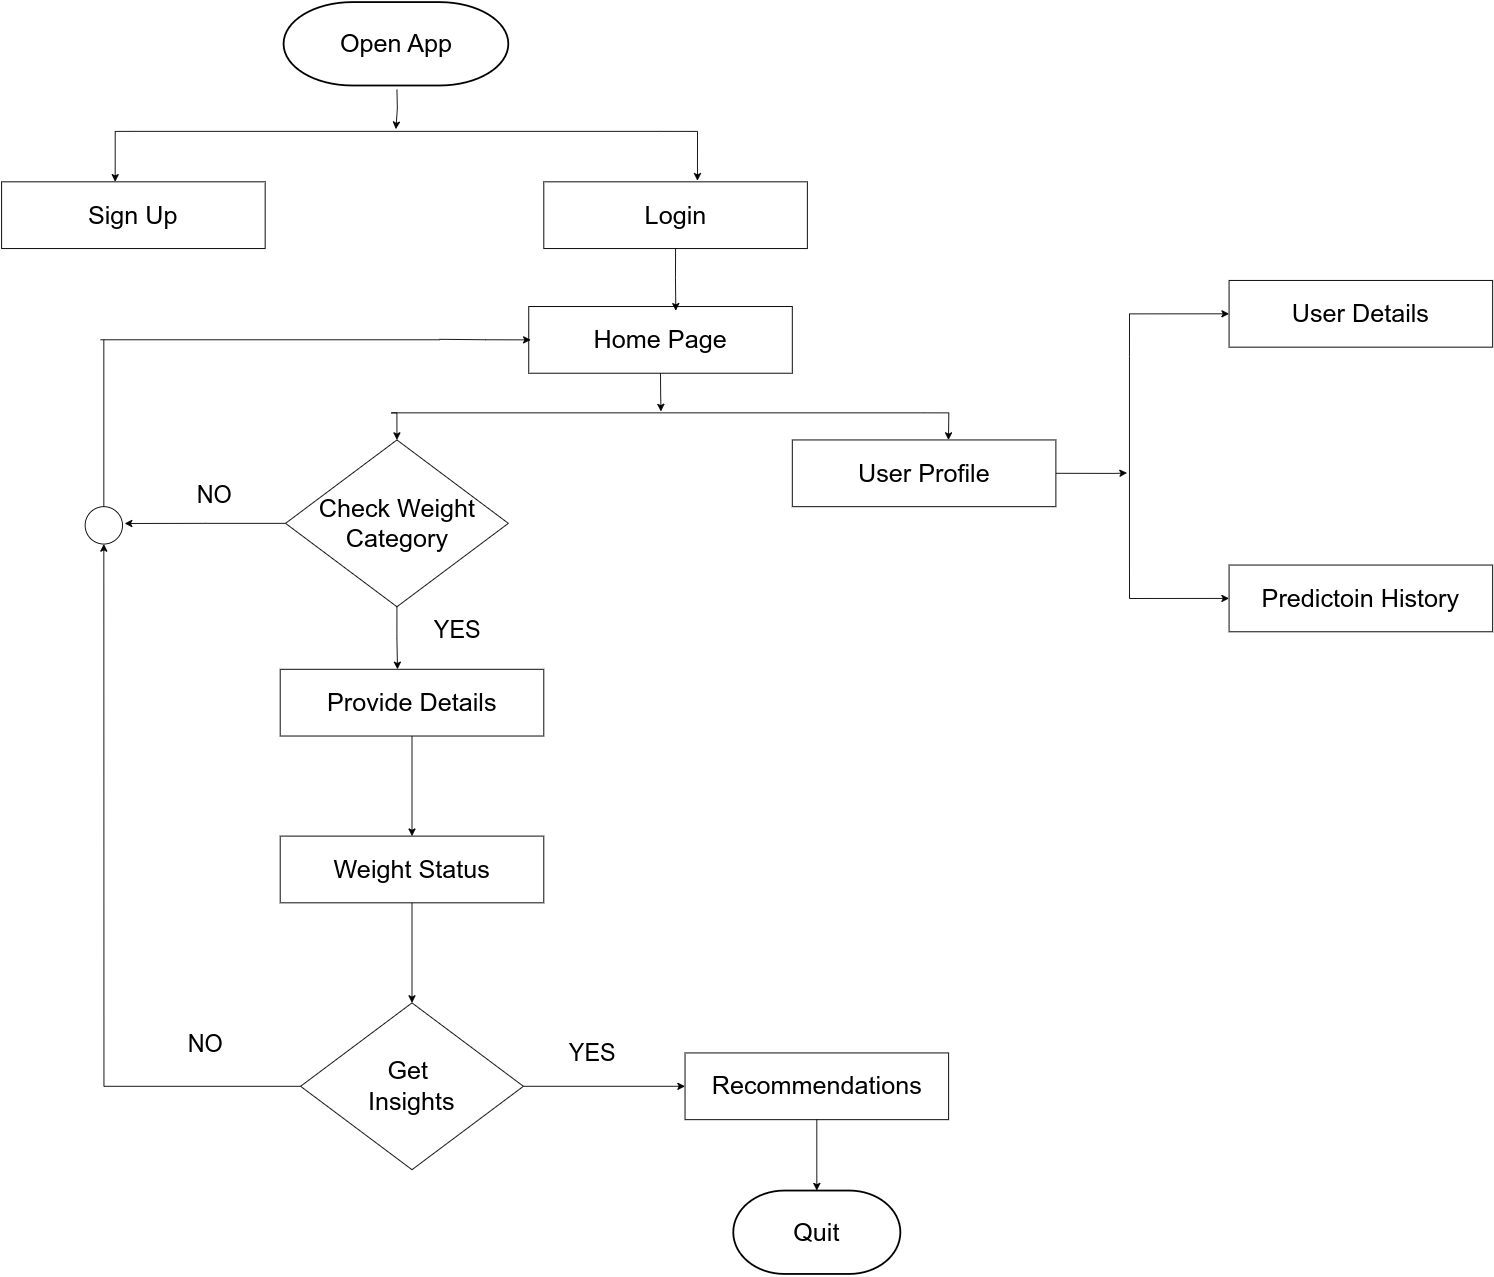

The diagram above was exported from draw.io. Its source (the exported page's mxGraphModel, read from the mxfile embedded in the PNG):
<mxGraphModel dx="2995" dy="2508" grid="1" gridSize="10" guides="1" tooltips="1" connect="1" arrows="1" fold="1" page="1" pageScale="1" pageWidth="980" pageHeight="1390" background="#ffffff" math="0" shadow="0">
  <root>
    <mxCell id="0" />
    <mxCell id="1" parent="0" />
    <mxCell id="O67IAf0lL8PaX_ww46Pu-160" value="" style="group;labelBorderColor=default;fontSize=28;" vertex="1" connectable="0" parent="1">
      <mxGeometry x="-860" y="-200" width="1640" height="1390" as="geometry" />
    </mxCell>
    <mxCell id="O67IAf0lL8PaX_ww46Pu-47" value="" style="group;fontSize=28;" vertex="1" connectable="0" parent="O67IAf0lL8PaX_ww46Pu-160">
      <mxGeometry x="-16.73469387755102" width="1639.9999999999995" height="704.2666666666665" as="geometry" />
    </mxCell>
    <mxCell id="O67IAf0lL8PaX_ww46Pu-40" style="edgeStyle=orthogonalEdgeStyle;rounded=0;orthogonalLoop=1;jettySize=auto;html=1;exitX=0.5;exitY=1;exitDx=0;exitDy=0;entryX=0.498;entryY=0.367;entryDx=0;entryDy=0;entryPerimeter=0;fontSize=28;" edge="1" parent="O67IAf0lL8PaX_ww46Pu-47" target="O67IAf0lL8PaX_ww46Pu-39">
      <mxGeometry relative="1" as="geometry">
        <mxPoint x="439.2857142857144" y="74.13333333333331" as="sourcePoint" />
      </mxGeometry>
    </mxCell>
    <mxCell id="O67IAf0lL8PaX_ww46Pu-22" value="Sign Up" style="rounded=0;whiteSpace=wrap;html=1;fontSize=28;" vertex="1" parent="O67IAf0lL8PaX_ww46Pu-47">
      <mxGeometry y="176.52536666666663" width="292.85714285714283" height="74.13333333333331" as="geometry" />
    </mxCell>
    <mxCell id="O67IAf0lL8PaX_ww46Pu-23" value="Login" style="rounded=0;whiteSpace=wrap;html=1;fontSize=28;" vertex="1" parent="O67IAf0lL8PaX_ww46Pu-47">
      <mxGeometry x="602.4489795918367" y="176.52536666666663" width="292.85714285714283" height="74.13333333333331" as="geometry" />
    </mxCell>
    <mxCell id="O67IAf0lL8PaX_ww46Pu-26" value="Home Page" style="rounded=0;whiteSpace=wrap;html=1;fontSize=28;" vertex="1" parent="O67IAf0lL8PaX_ww46Pu-47">
      <mxGeometry x="585.7142857142857" y="315.06666666666666" width="292.85714285714283" height="74.13333333333331" as="geometry" />
    </mxCell>
    <mxCell id="O67IAf0lL8PaX_ww46Pu-28" value="User Details" style="rounded=0;whiteSpace=wrap;html=1;fontSize=28;" vertex="1" parent="O67IAf0lL8PaX_ww46Pu-47">
      <mxGeometry x="1363.8775510204082" y="286.1083333333333" width="292.85714285714283" height="74.13333333333331" as="geometry" />
    </mxCell>
    <mxCell id="O67IAf0lL8PaX_ww46Pu-63" style="edgeStyle=orthogonalEdgeStyle;rounded=0;orthogonalLoop=1;jettySize=auto;html=1;exitX=1;exitY=0.5;exitDx=0;exitDy=0;entryX=0.558;entryY=0.588;entryDx=0;entryDy=0;entryPerimeter=0;fontSize=28;" edge="1" parent="O67IAf0lL8PaX_ww46Pu-47" source="O67IAf0lL8PaX_ww46Pu-29" target="O67IAf0lL8PaX_ww46Pu-52">
      <mxGeometry relative="1" as="geometry">
        <mxPoint x="1237.7358490566035" y="500.3999999999999" as="targetPoint" />
        <Array as="points">
          <mxPoint x="1237.7358490566035" y="500.3999999999999" />
        </Array>
      </mxGeometry>
    </mxCell>
    <mxCell id="O67IAf0lL8PaX_ww46Pu-29" value="User Profile" style="rounded=0;whiteSpace=wrap;html=1;fontSize=28;" vertex="1" parent="O67IAf0lL8PaX_ww46Pu-47">
      <mxGeometry x="878.5714285714286" y="463.3333333333334" width="292.85714285714283" height="74.13333333333331" as="geometry" />
    </mxCell>
    <mxCell id="O67IAf0lL8PaX_ww46Pu-30" value="Predictoin History" style="rounded=0;whiteSpace=wrap;html=1;fontSize=28;" vertex="1" parent="O67IAf0lL8PaX_ww46Pu-47">
      <mxGeometry x="1363.8775510204082" y="602.3333333333335" width="292.85714285714283" height="74.13333333333331" as="geometry" />
    </mxCell>
    <mxCell id="O67IAf0lL8PaX_ww46Pu-39" value="" style="line;strokeWidth=1;html=1;fontSize=28;" vertex="1" parent="O67IAf0lL8PaX_ww46Pu-47">
      <mxGeometry x="146.42857142857142" y="111.19999999999999" width="585.7142857142857" height="18.533333333333328" as="geometry" />
    </mxCell>
    <mxCell id="O67IAf0lL8PaX_ww46Pu-42" style="edgeStyle=orthogonalEdgeStyle;rounded=0;orthogonalLoop=1;jettySize=auto;html=1;exitX=1;exitY=0.5;exitDx=0;exitDy=0;exitPerimeter=0;entryX=0.583;entryY=-0.017;entryDx=0;entryDy=0;entryPerimeter=0;fontSize=28;" edge="1" parent="O67IAf0lL8PaX_ww46Pu-47" source="O67IAf0lL8PaX_ww46Pu-39" target="O67IAf0lL8PaX_ww46Pu-23">
      <mxGeometry relative="1" as="geometry" />
    </mxCell>
    <mxCell id="O67IAf0lL8PaX_ww46Pu-48" style="edgeStyle=orthogonalEdgeStyle;rounded=0;orthogonalLoop=1;jettySize=auto;html=1;exitX=1;exitY=0.5;exitDx=0;exitDy=0;exitPerimeter=0;fontSize=28;" edge="1" parent="O67IAf0lL8PaX_ww46Pu-47" source="O67IAf0lL8PaX_ww46Pu-46">
      <mxGeometry relative="1" as="geometry">
        <mxPoint x="1052.075471698113" y="463.3333333333334" as="targetPoint" />
      </mxGeometry>
    </mxCell>
    <mxCell id="O67IAf0lL8PaX_ww46Pu-69" style="edgeStyle=orthogonalEdgeStyle;rounded=0;orthogonalLoop=1;jettySize=auto;html=1;exitX=0;exitY=0.5;exitDx=0;exitDy=0;exitPerimeter=0;entryX=0.5;entryY=0;entryDx=0;entryDy=0;fontSize=28;" edge="1" parent="O67IAf0lL8PaX_ww46Pu-47" source="O67IAf0lL8PaX_ww46Pu-46" target="O67IAf0lL8PaX_ww46Pu-64">
      <mxGeometry relative="1" as="geometry" />
    </mxCell>
    <mxCell id="O67IAf0lL8PaX_ww46Pu-46" value="" style="line;strokeWidth=1;html=1;fontSize=28;" vertex="1" parent="O67IAf0lL8PaX_ww46Pu-47">
      <mxGeometry x="433.2075471698112" y="426.26666666666654" width="591.7924528301886" height="13.899999999999999" as="geometry" />
    </mxCell>
    <mxCell id="O67IAf0lL8PaX_ww46Pu-163" style="edgeStyle=orthogonalEdgeStyle;rounded=0;orthogonalLoop=1;jettySize=auto;html=1;exitX=0;exitY=0.5;exitDx=0;exitDy=0;exitPerimeter=0;entryX=0;entryY=0.5;entryDx=0;entryDy=0;fontSize=28;" edge="1" parent="O67IAf0lL8PaX_ww46Pu-47" source="O67IAf0lL8PaX_ww46Pu-52" target="O67IAf0lL8PaX_ww46Pu-28">
      <mxGeometry relative="1" as="geometry" />
    </mxCell>
    <mxCell id="O67IAf0lL8PaX_ww46Pu-165" style="edgeStyle=orthogonalEdgeStyle;rounded=0;orthogonalLoop=1;jettySize=auto;html=1;exitX=1;exitY=0.5;exitDx=0;exitDy=0;exitPerimeter=0;entryX=0;entryY=0.5;entryDx=0;entryDy=0;fontSize=28;" edge="1" parent="O67IAf0lL8PaX_ww46Pu-47" source="O67IAf0lL8PaX_ww46Pu-52" target="O67IAf0lL8PaX_ww46Pu-30">
      <mxGeometry relative="1" as="geometry" />
    </mxCell>
    <mxCell id="O67IAf0lL8PaX_ww46Pu-52" value="" style="line;strokeWidth=1;direction=south;html=1;fontSize=28;" vertex="1" parent="O67IAf0lL8PaX_ww46Pu-47">
      <mxGeometry x="1237.7358490566035" y="370.6666666666667" width="30.943396226415086" height="231.6666666666667" as="geometry" />
    </mxCell>
    <mxCell id="O67IAf0lL8PaX_ww46Pu-81" style="edgeStyle=orthogonalEdgeStyle;rounded=0;orthogonalLoop=1;jettySize=auto;html=1;exitX=0.5;exitY=1;exitDx=0;exitDy=0;fontSize=28;" edge="1" parent="O67IAf0lL8PaX_ww46Pu-47" source="O67IAf0lL8PaX_ww46Pu-64">
      <mxGeometry relative="1" as="geometry">
        <mxPoint x="439.91194968553486" y="718.1666666666667" as="targetPoint" />
      </mxGeometry>
    </mxCell>
    <mxCell id="O67IAf0lL8PaX_ww46Pu-168" style="edgeStyle=orthogonalEdgeStyle;rounded=0;orthogonalLoop=1;jettySize=auto;html=1;exitX=0;exitY=0.5;exitDx=0;exitDy=0;fontSize=28;" edge="1" parent="O67IAf0lL8PaX_ww46Pu-47" source="O67IAf0lL8PaX_ww46Pu-64">
      <mxGeometry relative="1" as="geometry">
        <mxPoint x="136.73469387755085" y="556.166666666667" as="targetPoint" />
      </mxGeometry>
    </mxCell>
    <mxCell id="O67IAf0lL8PaX_ww46Pu-64" value="Check Weight Category&lt;div style=&quot;font-size: 28px;&quot;&gt;&lt;/div&gt;" style="rhombus;whiteSpace=wrap;html=1;fontSize=28;" vertex="1" parent="O67IAf0lL8PaX_ww46Pu-47">
      <mxGeometry x="315.49886792452816" y="463.3333333333334" width="247.54716981132069" height="185.33333333333334" as="geometry" />
    </mxCell>
    <mxCell id="O67IAf0lL8PaX_ww46Pu-80" style="edgeStyle=orthogonalEdgeStyle;rounded=0;orthogonalLoop=1;jettySize=auto;html=1;fontSize=28;" edge="1" parent="O67IAf0lL8PaX_ww46Pu-47" source="O67IAf0lL8PaX_ww46Pu-78">
      <mxGeometry relative="1" as="geometry">
        <mxPoint x="587.9245283018868" y="352.13333333333327" as="targetPoint" />
      </mxGeometry>
    </mxCell>
    <mxCell id="O67IAf0lL8PaX_ww46Pu-78" value="" style="line;strokeWidth=1;html=1;perimeter=backbonePerimeter;points=[];outlineConnect=0;fontSize=28;" vertex="1" parent="O67IAf0lL8PaX_ww46Pu-47">
      <mxGeometry x="110" y="344.03" width="376.8" height="15.98" as="geometry" />
    </mxCell>
    <mxCell id="O67IAf0lL8PaX_ww46Pu-145" value="" style="ellipse;whiteSpace=wrap;html=1;aspect=fixed;fontSize=28;" vertex="1" parent="O67IAf0lL8PaX_ww46Pu-47">
      <mxGeometry x="92.83018867924527" y="537.4666666666665" width="41.51933333333333" height="41.51933333333333" as="geometry" />
    </mxCell>
    <mxCell id="O67IAf0lL8PaX_ww46Pu-148" value="" style="line;strokeWidth=1;direction=south;html=1;fontSize=28;" vertex="1" parent="O67IAf0lL8PaX_ww46Pu-47">
      <mxGeometry x="98.12075471698112" y="352.13333333333327" width="30.943396226415086" height="185.33333333333334" as="geometry" />
    </mxCell>
    <mxCell id="O67IAf0lL8PaX_ww46Pu-157" value="Open App" style="strokeWidth=2;html=1;shape=mxgraph.flowchart.terminator;whiteSpace=wrap;fontSize=28;" vertex="1" parent="O67IAf0lL8PaX_ww46Pu-47">
      <mxGeometry x="313.3018867924528" y="-23.166666666666668" width="249.74415094339616" height="92.66666666666667" as="geometry" />
    </mxCell>
    <mxCell id="O67IAf0lL8PaX_ww46Pu-166" style="edgeStyle=orthogonalEdgeStyle;rounded=0;orthogonalLoop=1;jettySize=auto;html=1;exitX=0.5;exitY=1;exitDx=0;exitDy=0;entryX=0.558;entryY=0.063;entryDx=0;entryDy=0;entryPerimeter=0;fontSize=28;" edge="1" parent="O67IAf0lL8PaX_ww46Pu-47" source="O67IAf0lL8PaX_ww46Pu-23" target="O67IAf0lL8PaX_ww46Pu-26">
      <mxGeometry relative="1" as="geometry" />
    </mxCell>
    <mxCell id="O67IAf0lL8PaX_ww46Pu-172" style="edgeStyle=orthogonalEdgeStyle;rounded=0;orthogonalLoop=1;jettySize=auto;html=1;exitX=0;exitY=0.5;exitDx=0;exitDy=0;exitPerimeter=0;entryX=0.431;entryY=-0.001;entryDx=0;entryDy=0;entryPerimeter=0;fontSize=28;" edge="1" parent="O67IAf0lL8PaX_ww46Pu-47" source="O67IAf0lL8PaX_ww46Pu-39" target="O67IAf0lL8PaX_ww46Pu-22">
      <mxGeometry relative="1" as="geometry" />
    </mxCell>
    <mxCell id="O67IAf0lL8PaX_ww46Pu-173" style="edgeStyle=orthogonalEdgeStyle;rounded=0;orthogonalLoop=1;jettySize=auto;html=1;exitX=0.5;exitY=1;exitDx=0;exitDy=0;entryX=0.506;entryY=0.389;entryDx=0;entryDy=0;entryPerimeter=0;fontSize=28;" edge="1" parent="O67IAf0lL8PaX_ww46Pu-47" source="O67IAf0lL8PaX_ww46Pu-26" target="O67IAf0lL8PaX_ww46Pu-46">
      <mxGeometry relative="1" as="geometry" />
    </mxCell>
    <mxCell id="O67IAf0lL8PaX_ww46Pu-177" value="YES" style="text;html=1;align=center;verticalAlign=middle;whiteSpace=wrap;rounded=0;fontSize=26;" vertex="1" parent="O67IAf0lL8PaX_ww46Pu-47">
      <mxGeometry x="476.73469387755097" y="660" width="60" height="30" as="geometry" />
    </mxCell>
    <mxCell id="O67IAf0lL8PaX_ww46Pu-152" style="edgeStyle=orthogonalEdgeStyle;rounded=0;orthogonalLoop=1;jettySize=auto;html=1;exitX=0.5;exitY=1;exitDx=0;exitDy=0;entryX=0.5;entryY=0;entryDx=0;entryDy=0;fontSize=28;" edge="1" parent="O67IAf0lL8PaX_ww46Pu-160" source="O67IAf0lL8PaX_ww46Pu-138" target="O67IAf0lL8PaX_ww46Pu-139">
      <mxGeometry relative="1" as="geometry" />
    </mxCell>
    <mxCell id="O67IAf0lL8PaX_ww46Pu-138" value="Provide Details" style="rounded=0;whiteSpace=wrap;html=1;fontSize=28;" vertex="1" parent="O67IAf0lL8PaX_ww46Pu-160">
      <mxGeometry x="292.84388140161735" y="718.1666666666667" width="292.85714285714283" height="74.13333333333331" as="geometry" />
    </mxCell>
    <mxCell id="O67IAf0lL8PaX_ww46Pu-153" style="edgeStyle=orthogonalEdgeStyle;rounded=0;orthogonalLoop=1;jettySize=auto;html=1;exitX=0.5;exitY=1;exitDx=0;exitDy=0;entryX=0.5;entryY=0;entryDx=0;entryDy=0;fontSize=28;" edge="1" parent="O67IAf0lL8PaX_ww46Pu-160" source="O67IAf0lL8PaX_ww46Pu-139" target="O67IAf0lL8PaX_ww46Pu-140">
      <mxGeometry relative="1" as="geometry" />
    </mxCell>
    <mxCell id="O67IAf0lL8PaX_ww46Pu-139" value="Weight Status" style="rounded=0;whiteSpace=wrap;html=1;fontSize=28;" vertex="1" parent="O67IAf0lL8PaX_ww46Pu-160">
      <mxGeometry x="292.84388140161735" y="903.4999999999998" width="292.85714285714283" height="74.13333333333331" as="geometry" />
    </mxCell>
    <mxCell id="O67IAf0lL8PaX_ww46Pu-150" style="edgeStyle=orthogonalEdgeStyle;rounded=0;orthogonalLoop=1;jettySize=auto;html=1;exitX=0;exitY=0.5;exitDx=0;exitDy=0;entryX=0.5;entryY=1;entryDx=0;entryDy=0;fontSize=28;" edge="1" parent="O67IAf0lL8PaX_ww46Pu-160" source="O67IAf0lL8PaX_ww46Pu-140" target="O67IAf0lL8PaX_ww46Pu-145">
      <mxGeometry relative="1" as="geometry">
        <mxPoint x="154.7169811320751" y="1182.2722222222224" as="targetPoint" />
      </mxGeometry>
    </mxCell>
    <mxCell id="O67IAf0lL8PaX_ww46Pu-151" style="edgeStyle=orthogonalEdgeStyle;rounded=0;orthogonalLoop=1;jettySize=auto;html=1;exitX=1;exitY=0.5;exitDx=0;exitDy=0;entryX=0;entryY=0.5;entryDx=0;entryDy=0;fontSize=28;" edge="1" parent="O67IAf0lL8PaX_ww46Pu-160" source="O67IAf0lL8PaX_ww46Pu-140" target="O67IAf0lL8PaX_ww46Pu-141">
      <mxGeometry relative="1" as="geometry" />
    </mxCell>
    <mxCell id="O67IAf0lL8PaX_ww46Pu-140" value="&lt;font style=&quot;font-size: 28px;&quot;&gt;Get&amp;nbsp;&lt;/font&gt;&lt;div style=&quot;font-size: 28px;&quot;&gt;Insights&lt;/div&gt;" style="rhombus;whiteSpace=wrap;html=1;fontSize=28;" vertex="1" parent="O67IAf0lL8PaX_ww46Pu-160">
      <mxGeometry x="315.49886792452816" y="1088.8333333333333" width="247.54716981132069" height="185.33333333333334" as="geometry" />
    </mxCell>
    <mxCell id="O67IAf0lL8PaX_ww46Pu-141" value="Recommendations" style="rounded=0;whiteSpace=wrap;html=1;fontSize=28;" vertex="1" parent="O67IAf0lL8PaX_ww46Pu-160">
      <mxGeometry x="742.6370889487873" y="1144.433333333333" width="292.85714285714283" height="74.13333333333331" as="geometry" />
    </mxCell>
    <mxCell id="O67IAf0lL8PaX_ww46Pu-158" value="Quit" style="strokeWidth=2;html=1;shape=mxgraph.flowchart.terminator;whiteSpace=wrap;fontSize=28;" vertex="1" parent="O67IAf0lL8PaX_ww46Pu-160">
      <mxGeometry x="796.2354716981131" y="1297.333333333333" width="185.66037735849054" height="92.66666666666667" as="geometry" />
    </mxCell>
    <mxCell id="O67IAf0lL8PaX_ww46Pu-159" style="edgeStyle=orthogonalEdgeStyle;rounded=0;orthogonalLoop=1;jettySize=auto;html=1;exitX=0.5;exitY=1;exitDx=0;exitDy=0;entryX=0.5;entryY=0;entryDx=0;entryDy=0;entryPerimeter=0;fontSize=28;" edge="1" parent="O67IAf0lL8PaX_ww46Pu-160" source="O67IAf0lL8PaX_ww46Pu-141" target="O67IAf0lL8PaX_ww46Pu-158">
      <mxGeometry relative="1" as="geometry" />
    </mxCell>
    <mxCell id="O67IAf0lL8PaX_ww46Pu-218" value="YES" style="text;html=1;align=center;verticalAlign=middle;whiteSpace=wrap;rounded=0;fontSize=26;" vertex="1" parent="O67IAf0lL8PaX_ww46Pu-160">
      <mxGeometry x="610" y="1130" width="60" height="30" as="geometry" />
    </mxCell>
    <mxCell id="O67IAf0lL8PaX_ww46Pu-219" value="NO" style="text;html=1;align=center;verticalAlign=middle;whiteSpace=wrap;rounded=0;fontSize=26;" vertex="1" parent="O67IAf0lL8PaX_ww46Pu-160">
      <mxGeometry x="180" y="1120" width="60" height="30" as="geometry" />
    </mxCell>
    <mxCell id="O67IAf0lL8PaX_ww46Pu-174" value="NO" style="text;html=1;align=center;verticalAlign=middle;whiteSpace=wrap;rounded=0;fontSize=26;" vertex="1" parent="1">
      <mxGeometry x="-670" y="310" width="60" height="30" as="geometry" />
    </mxCell>
  </root>
</mxGraphModel>